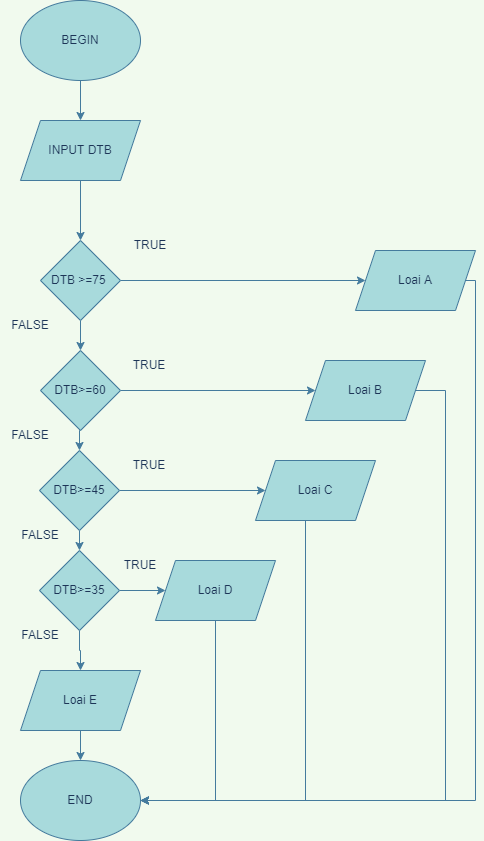

The diagram above was exported from draw.io. Its source (the exported page's mxGraphModel, read from the mxfile embedded in the PNG):
<mxGraphModel dx="1038" dy="521" grid="1" gridSize="10" guides="1" tooltips="1" connect="1" arrows="1" fold="1" page="1" pageScale="1" pageWidth="827" pageHeight="1169" background="#F1FAEE" math="0" shadow="0">
  <root>
    <mxCell id="0" />
    <mxCell id="1" parent="0" />
    <mxCell id="c3y4yyRLa140YZZyg00M-9" style="edgeStyle=orthogonalEdgeStyle;rounded=0;orthogonalLoop=1;jettySize=auto;html=1;entryX=0.5;entryY=0;entryDx=0;entryDy=0;labelBackgroundColor=#F1FAEE;strokeColor=#457B9D;fontColor=#1D3557;" edge="1" parent="1" source="c3y4yyRLa140YZZyg00M-1" target="c3y4yyRLa140YZZyg00M-3">
      <mxGeometry relative="1" as="geometry" />
    </mxCell>
    <mxCell id="c3y4yyRLa140YZZyg00M-1" value="BEGIN" style="ellipse;whiteSpace=wrap;html=1;fillColor=#A8DADC;strokeColor=#457B9D;fontColor=#1D3557;" vertex="1" parent="1">
      <mxGeometry x="210" y="10" width="120" height="80" as="geometry" />
    </mxCell>
    <mxCell id="c3y4yyRLa140YZZyg00M-2" value="END" style="ellipse;whiteSpace=wrap;html=1;fillColor=#A8DADC;strokeColor=#457B9D;fontColor=#1D3557;" vertex="1" parent="1">
      <mxGeometry x="210" y="770" width="120" height="80" as="geometry" />
    </mxCell>
    <mxCell id="c3y4yyRLa140YZZyg00M-7" style="edgeStyle=orthogonalEdgeStyle;rounded=0;orthogonalLoop=1;jettySize=auto;html=1;labelBackgroundColor=#F1FAEE;strokeColor=#457B9D;fontColor=#1D3557;" edge="1" parent="1" source="c3y4yyRLa140YZZyg00M-3" target="c3y4yyRLa140YZZyg00M-4">
      <mxGeometry relative="1" as="geometry" />
    </mxCell>
    <mxCell id="c3y4yyRLa140YZZyg00M-3" value="INPUT DTB" style="shape=parallelogram;perimeter=parallelogramPerimeter;whiteSpace=wrap;html=1;fixedSize=1;fillColor=#A8DADC;strokeColor=#457B9D;fontColor=#1D3557;" vertex="1" parent="1">
      <mxGeometry x="210" y="130" width="120" height="60" as="geometry" />
    </mxCell>
    <mxCell id="c3y4yyRLa140YZZyg00M-6" style="edgeStyle=orthogonalEdgeStyle;rounded=0;orthogonalLoop=1;jettySize=auto;html=1;entryX=0.5;entryY=0;entryDx=0;entryDy=0;labelBackgroundColor=#F1FAEE;strokeColor=#457B9D;fontColor=#1D3557;" edge="1" parent="1" source="c3y4yyRLa140YZZyg00M-4" target="c3y4yyRLa140YZZyg00M-5">
      <mxGeometry relative="1" as="geometry" />
    </mxCell>
    <mxCell id="c3y4yyRLa140YZZyg00M-10" style="edgeStyle=orthogonalEdgeStyle;rounded=0;orthogonalLoop=1;jettySize=auto;html=1;entryX=0;entryY=0.5;entryDx=0;entryDy=0;labelBackgroundColor=#F1FAEE;strokeColor=#457B9D;fontColor=#1D3557;" edge="1" parent="1" source="c3y4yyRLa140YZZyg00M-4" target="c3y4yyRLa140YZZyg00M-8">
      <mxGeometry relative="1" as="geometry" />
    </mxCell>
    <mxCell id="c3y4yyRLa140YZZyg00M-4" value="DTB &amp;gt;=75&amp;nbsp;" style="rhombus;whiteSpace=wrap;html=1;fillColor=#A8DADC;strokeColor=#457B9D;fontColor=#1D3557;" vertex="1" parent="1">
      <mxGeometry x="230" y="250" width="80" height="80" as="geometry" />
    </mxCell>
    <mxCell id="c3y4yyRLa140YZZyg00M-18" style="edgeStyle=orthogonalEdgeStyle;rounded=0;orthogonalLoop=1;jettySize=auto;html=1;exitX=1;exitY=0.5;exitDx=0;exitDy=0;labelBackgroundColor=#F1FAEE;strokeColor=#457B9D;fontColor=#1D3557;" edge="1" parent="1" source="c3y4yyRLa140YZZyg00M-5" target="c3y4yyRLa140YZZyg00M-11">
      <mxGeometry relative="1" as="geometry" />
    </mxCell>
    <mxCell id="c3y4yyRLa140YZZyg00M-22" style="edgeStyle=orthogonalEdgeStyle;rounded=0;orthogonalLoop=1;jettySize=auto;html=1;exitX=0.5;exitY=1;exitDx=0;exitDy=0;entryX=0.5;entryY=0;entryDx=0;entryDy=0;labelBackgroundColor=#F1FAEE;strokeColor=#457B9D;fontColor=#1D3557;" edge="1" parent="1" source="c3y4yyRLa140YZZyg00M-5" target="c3y4yyRLa140YZZyg00M-15">
      <mxGeometry relative="1" as="geometry" />
    </mxCell>
    <mxCell id="c3y4yyRLa140YZZyg00M-5" value="DTB&amp;gt;=60" style="rhombus;whiteSpace=wrap;html=1;fillColor=#A8DADC;strokeColor=#457B9D;fontColor=#1D3557;" vertex="1" parent="1">
      <mxGeometry x="230" y="360" width="80" height="80" as="geometry" />
    </mxCell>
    <mxCell id="c3y4yyRLa140YZZyg00M-29" style="edgeStyle=orthogonalEdgeStyle;rounded=0;orthogonalLoop=1;jettySize=auto;html=1;exitX=1;exitY=0.5;exitDx=0;exitDy=0;entryX=1;entryY=0.5;entryDx=0;entryDy=0;labelBackgroundColor=#F1FAEE;strokeColor=#457B9D;fontColor=#1D3557;" edge="1" parent="1" source="c3y4yyRLa140YZZyg00M-8" target="c3y4yyRLa140YZZyg00M-2">
      <mxGeometry relative="1" as="geometry">
        <Array as="points">
          <mxPoint x="665" y="290" />
          <mxPoint x="665" y="810" />
        </Array>
      </mxGeometry>
    </mxCell>
    <mxCell id="c3y4yyRLa140YZZyg00M-8" value="Loai A" style="shape=parallelogram;perimeter=parallelogramPerimeter;whiteSpace=wrap;html=1;fixedSize=1;fillColor=#A8DADC;strokeColor=#457B9D;fontColor=#1D3557;" vertex="1" parent="1">
      <mxGeometry x="545" y="260" width="120" height="60" as="geometry" />
    </mxCell>
    <mxCell id="c3y4yyRLa140YZZyg00M-28" style="edgeStyle=orthogonalEdgeStyle;rounded=0;orthogonalLoop=1;jettySize=auto;html=1;entryX=1;entryY=0.5;entryDx=0;entryDy=0;labelBackgroundColor=#F1FAEE;strokeColor=#457B9D;fontColor=#1D3557;" edge="1" parent="1" source="c3y4yyRLa140YZZyg00M-11" target="c3y4yyRLa140YZZyg00M-2">
      <mxGeometry relative="1" as="geometry">
        <Array as="points">
          <mxPoint x="635" y="400" />
          <mxPoint x="635" y="810" />
        </Array>
      </mxGeometry>
    </mxCell>
    <mxCell id="c3y4yyRLa140YZZyg00M-11" value="Loai B" style="shape=parallelogram;perimeter=parallelogramPerimeter;whiteSpace=wrap;html=1;fixedSize=1;fillColor=#A8DADC;strokeColor=#457B9D;fontColor=#1D3557;" vertex="1" parent="1">
      <mxGeometry x="495" y="370" width="120" height="60" as="geometry" />
    </mxCell>
    <mxCell id="c3y4yyRLa140YZZyg00M-27" style="edgeStyle=orthogonalEdgeStyle;rounded=0;orthogonalLoop=1;jettySize=auto;html=1;entryX=1;entryY=0.5;entryDx=0;entryDy=0;labelBackgroundColor=#F1FAEE;strokeColor=#457B9D;fontColor=#1D3557;" edge="1" parent="1" source="c3y4yyRLa140YZZyg00M-12" target="c3y4yyRLa140YZZyg00M-2">
      <mxGeometry relative="1" as="geometry">
        <Array as="points">
          <mxPoint x="495" y="810" />
        </Array>
      </mxGeometry>
    </mxCell>
    <mxCell id="c3y4yyRLa140YZZyg00M-12" value="Loai C" style="shape=parallelogram;perimeter=parallelogramPerimeter;whiteSpace=wrap;html=1;fixedSize=1;fillColor=#A8DADC;strokeColor=#457B9D;fontColor=#1D3557;" vertex="1" parent="1">
      <mxGeometry x="445" y="470" width="120" height="60" as="geometry" />
    </mxCell>
    <mxCell id="c3y4yyRLa140YZZyg00M-26" style="edgeStyle=orthogonalEdgeStyle;rounded=0;orthogonalLoop=1;jettySize=auto;html=1;entryX=1;entryY=0.5;entryDx=0;entryDy=0;labelBackgroundColor=#F1FAEE;strokeColor=#457B9D;fontColor=#1D3557;" edge="1" parent="1" source="c3y4yyRLa140YZZyg00M-13" target="c3y4yyRLa140YZZyg00M-2">
      <mxGeometry relative="1" as="geometry">
        <Array as="points">
          <mxPoint x="405" y="810" />
        </Array>
      </mxGeometry>
    </mxCell>
    <mxCell id="c3y4yyRLa140YZZyg00M-13" value="Loai D" style="shape=parallelogram;perimeter=parallelogramPerimeter;whiteSpace=wrap;html=1;fixedSize=1;fillColor=#A8DADC;strokeColor=#457B9D;fontColor=#1D3557;" vertex="1" parent="1">
      <mxGeometry x="345" y="570" width="120" height="60" as="geometry" />
    </mxCell>
    <mxCell id="c3y4yyRLa140YZZyg00M-25" style="edgeStyle=orthogonalEdgeStyle;rounded=0;orthogonalLoop=1;jettySize=auto;html=1;entryX=0.5;entryY=0;entryDx=0;entryDy=0;labelBackgroundColor=#F1FAEE;strokeColor=#457B9D;fontColor=#1D3557;" edge="1" parent="1" source="c3y4yyRLa140YZZyg00M-14" target="c3y4yyRLa140YZZyg00M-2">
      <mxGeometry relative="1" as="geometry" />
    </mxCell>
    <mxCell id="c3y4yyRLa140YZZyg00M-14" value="Loai E" style="shape=parallelogram;perimeter=parallelogramPerimeter;whiteSpace=wrap;html=1;fixedSize=1;fillColor=#A8DADC;strokeColor=#457B9D;fontColor=#1D3557;" vertex="1" parent="1">
      <mxGeometry x="210" y="680" width="120" height="60" as="geometry" />
    </mxCell>
    <mxCell id="c3y4yyRLa140YZZyg00M-19" style="edgeStyle=orthogonalEdgeStyle;rounded=0;orthogonalLoop=1;jettySize=auto;html=1;entryX=0;entryY=0.5;entryDx=0;entryDy=0;labelBackgroundColor=#F1FAEE;strokeColor=#457B9D;fontColor=#1D3557;" edge="1" parent="1" source="c3y4yyRLa140YZZyg00M-15" target="c3y4yyRLa140YZZyg00M-12">
      <mxGeometry relative="1" as="geometry" />
    </mxCell>
    <mxCell id="c3y4yyRLa140YZZyg00M-23" style="edgeStyle=orthogonalEdgeStyle;rounded=0;orthogonalLoop=1;jettySize=auto;html=1;exitX=0.5;exitY=1;exitDx=0;exitDy=0;entryX=0.5;entryY=0;entryDx=0;entryDy=0;labelBackgroundColor=#F1FAEE;strokeColor=#457B9D;fontColor=#1D3557;" edge="1" parent="1" source="c3y4yyRLa140YZZyg00M-15" target="c3y4yyRLa140YZZyg00M-16">
      <mxGeometry relative="1" as="geometry" />
    </mxCell>
    <mxCell id="c3y4yyRLa140YZZyg00M-15" value="DTB&amp;gt;=45" style="rhombus;whiteSpace=wrap;html=1;fillColor=#A8DADC;strokeColor=#457B9D;fontColor=#1D3557;" vertex="1" parent="1">
      <mxGeometry x="229" y="460" width="80" height="80" as="geometry" />
    </mxCell>
    <mxCell id="c3y4yyRLa140YZZyg00M-21" style="edgeStyle=orthogonalEdgeStyle;rounded=0;orthogonalLoop=1;jettySize=auto;html=1;entryX=0;entryY=0.5;entryDx=0;entryDy=0;labelBackgroundColor=#F1FAEE;strokeColor=#457B9D;fontColor=#1D3557;" edge="1" parent="1" source="c3y4yyRLa140YZZyg00M-16" target="c3y4yyRLa140YZZyg00M-13">
      <mxGeometry relative="1" as="geometry" />
    </mxCell>
    <mxCell id="c3y4yyRLa140YZZyg00M-24" style="edgeStyle=orthogonalEdgeStyle;rounded=0;orthogonalLoop=1;jettySize=auto;html=1;entryX=0.5;entryY=0;entryDx=0;entryDy=0;labelBackgroundColor=#F1FAEE;strokeColor=#457B9D;fontColor=#1D3557;" edge="1" parent="1" source="c3y4yyRLa140YZZyg00M-16" target="c3y4yyRLa140YZZyg00M-14">
      <mxGeometry relative="1" as="geometry" />
    </mxCell>
    <mxCell id="c3y4yyRLa140YZZyg00M-16" value="DTB&amp;gt;=35" style="rhombus;whiteSpace=wrap;html=1;fillColor=#A8DADC;strokeColor=#457B9D;fontColor=#1D3557;" vertex="1" parent="1">
      <mxGeometry x="229" y="560" width="80" height="80" as="geometry" />
    </mxCell>
    <mxCell id="c3y4yyRLa140YZZyg00M-34" value="TRUE" style="text;html=1;strokeColor=none;fillColor=none;align=center;verticalAlign=middle;whiteSpace=wrap;rounded=0;fontColor=#1D3557;" vertex="1" parent="1">
      <mxGeometry x="310" y="240" width="60" height="30" as="geometry" />
    </mxCell>
    <mxCell id="c3y4yyRLa140YZZyg00M-35" value="FALSE" style="text;html=1;strokeColor=none;fillColor=none;align=center;verticalAlign=middle;whiteSpace=wrap;rounded=0;fontColor=#1D3557;" vertex="1" parent="1">
      <mxGeometry x="190" y="320" width="60" height="30" as="geometry" />
    </mxCell>
    <mxCell id="c3y4yyRLa140YZZyg00M-36" value="TRUE" style="text;html=1;strokeColor=none;fillColor=none;align=center;verticalAlign=middle;whiteSpace=wrap;rounded=0;fontColor=#1D3557;" vertex="1" parent="1">
      <mxGeometry x="309" y="360" width="60" height="30" as="geometry" />
    </mxCell>
    <mxCell id="c3y4yyRLa140YZZyg00M-37" value="TRUE" style="text;html=1;strokeColor=none;fillColor=none;align=center;verticalAlign=middle;whiteSpace=wrap;rounded=0;fontColor=#1D3557;" vertex="1" parent="1">
      <mxGeometry x="309" y="460" width="60" height="30" as="geometry" />
    </mxCell>
    <mxCell id="c3y4yyRLa140YZZyg00M-38" value="TRUE" style="text;html=1;strokeColor=none;fillColor=none;align=center;verticalAlign=middle;whiteSpace=wrap;rounded=0;fontColor=#1D3557;" vertex="1" parent="1">
      <mxGeometry x="300" y="560" width="60" height="30" as="geometry" />
    </mxCell>
    <mxCell id="c3y4yyRLa140YZZyg00M-40" value="FALSE" style="text;html=1;strokeColor=none;fillColor=none;align=center;verticalAlign=middle;whiteSpace=wrap;rounded=0;fontColor=#1D3557;" vertex="1" parent="1">
      <mxGeometry x="190" y="430" width="60" height="30" as="geometry" />
    </mxCell>
    <mxCell id="c3y4yyRLa140YZZyg00M-41" value="FALSE" style="text;html=1;strokeColor=none;fillColor=none;align=center;verticalAlign=middle;whiteSpace=wrap;rounded=0;fontColor=#1D3557;" vertex="1" parent="1">
      <mxGeometry x="200" y="530" width="60" height="30" as="geometry" />
    </mxCell>
    <mxCell id="c3y4yyRLa140YZZyg00M-42" value="FALSE" style="text;html=1;strokeColor=none;fillColor=none;align=center;verticalAlign=middle;whiteSpace=wrap;rounded=0;fontColor=#1D3557;" vertex="1" parent="1">
      <mxGeometry x="200" y="630" width="60" height="30" as="geometry" />
    </mxCell>
  </root>
</mxGraphModel>